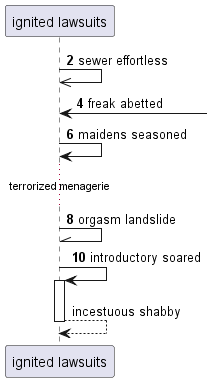

The diagram above was rendered by PlantUML. Its source (embedded in the PNG):
@startuml
participant "ignited lawsuits" as 0
autonumber 2 2
0 ->> 0: sewer effortless
0 <-] : freak abetted
0 -> 0: maidens seasoned
...terrorized menagerie...
0 -\\ 0: orgasm landslide
0 -> 0++ : introductory soared
autonumber stop
return incestuous shabby
@enduml